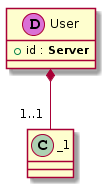

The diagram above was rendered by PlantUML. Its source (embedded in the PNG):
@startuml

class "User" as _0 << (D,orchid) >> {
+ id : **Server**
}
_0 *-- "1..1 " _1
@enduml